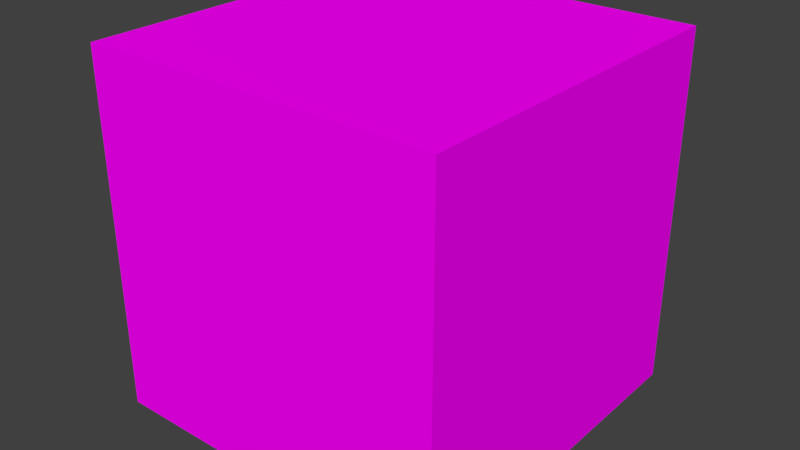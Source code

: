 # Source: CrateCheckPoint.blend  (saved by Blender 2.79.0; exported with 4.5.12 LTS)
import bpy
from mathutils import Matrix  # noqa: F401  (used for matrix-valued properties, if any)

bpy.ops.wm.read_factory_settings(use_empty=True)
scene = bpy.context.scene
scene.name = 'Scene'

# ---- collections
col_collection_1 = bpy.data.collections.new('Collection 1'); scene.collection.children.link(col_collection_1)

# ---- images (referenced by path relative to the original .blend; pixels are not part of the script)
import os
ASSET_DIR = os.environ.get("B2B_ASSET_DIR", "")  # directory of the original .blend (textures are referenced by path, not embedded)
HERE = os.path.dirname(os.path.abspath(__file__))  # packed textures are extracted next to this script under _unpacked/

def load_image(name, relpath, width, height, colorspace="sRGB"):
    """Load a texture the original file referenced (path relative to the .blend, or extracted next to this script)."""
    p = next((c for c in (os.path.join(HERE, relpath), os.path.join(ASSET_DIR, relpath)) if relpath and os.path.exists(c)), "")
    if p:
        img = bpy.data.images.load(p, check_existing=True)
        img.name = name
    else:  # same state as the original file: an image datablock whose file is absent (Cycles renders it pink)
        img = bpy.data.images.new(name, width, height)
        img.source = "FILE"
        img.filepath = "//" + (relpath or name)
    img.colorspace_settings.name = colorspace
    return img
img_cratescrashbandicoot_png = load_image('CratesCrashBandicoot.png', 'CratesCrashBandicoot.png', 1024, 1024, 'sRGB')

# ---- materials (node trees are filled in below, after node groups)
mat_cratestandard = bpy.data.materials.new('CrateStandard')
mat_cratestandard.alpha_threshold = 0.0
mat_cratestandard.roughness = 0.5

# ---- material node trees
mat_cratestandard.use_nodes = True; mat_cratestandard.node_tree.nodes.clear()
_N = mat_cratestandard.node_tree.nodes; _L = mat_cratestandard.node_tree.links
n0 = _N.new('ShaderNodeOutputMaterial'); n0.name = 'Material Output'; n0.location = (300, 300)
n1 = _N.new('ShaderNodeBsdfDiffuse'); n1.name = 'Diffuse BSDF'; n1.location = (10, 300)
n2 = _N.new('ShaderNodeTexImage'); n2.name = 'Image Texture'; n2.location = (-180, 300)
n2.width = 140
n2.image = img_cratescrashbandicoot_png
_L.new(n1.outputs[0], n0.inputs[0])
_L.new(n2.outputs[0], n1.inputs[0])
n0.is_active_output = True

# ---- world
world_world = bpy.data.worlds.new('World'); scene.world = world_world
world_world.color = (0.05088, 0.05088, 0.05088)
world_world.use_sun_shadow = False
world_world.sun_shadow_jitter_overblur = 0.0
world_world.cycles.sampling_method = 'MANUAL'

# ---- meshes
me_cube = bpy.data.meshes.new('Cube')
me_cube.from_pydata([(1.0, 1.0, -1.0), (1.0, -1.0, -1.0), (-1.0, -1.0, -1.0), (-1.0, 1.0, -1.0), (1.0, 1.0, 1.0), (1.0, -1.0, 1.0), (-1.0, -1.0, 1.0), (-1.0, 1.0, 1.0)], [], [(0, 1, 2, 3), (4, 7, 6, 5), (0, 4, 5, 1), (1, 5, 6, 2), (2, 6, 7, 3), (4, 0, 3, 7)])
_uv = me_cube.uv_layers.new(name='UVMap')
_uv.uv.foreach_set('vector', [0.5974, 0.7975, 0.5974, 0.9849, 0.41, 0.9849, 0.41, 0.7975, 0.5974, 0.7975, 0.5974, 0.9849, 0.41, 0.9849, 0.41, 0.7975, 0.5974, 0.7975, 0.5974, 0.9849, 0.41, 0.9849, 0.41, 0.7975, 0.5974, 0.7975, 0.5974, 0.9849, 0.41, 0.9849, 0.41, 0.7975, 0.5974, 0.7975, 0.5974, 0.9849, 0.41, 0.9849, 0.41, 0.7975, 0.5974, 0.7975, 0.5974, 0.9849, 0.41, 0.9849, 0.41, 0.7975])
me_cube.materials.append(mat_cratestandard)
me_cube.use_remesh_preserve_volume = False
me_cube.use_remesh_preserve_attributes = False
me_cube.use_mirror_vertex_groups = False
me_cube.update()

# ---- objects
ob_crate1 = bpy.data.objects.new('Crate1', me_cube)

# ---- transforms, parenting, visibility, modifiers, constraints
ob_crate1.location = (0.0, 0.0, 0.5)
ob_crate1.scale = (0.5, 0.5, 0.5)
ob_crate1.lock_rotations_4d = False
ob_crate1.empty_display_type = 'ARROWS'
ob_crate1.lineart.crease_threshold = 0.0

# ---- collection membership
col_collection_1.objects.link(ob_crate1)

# ---- scene / render settings (as saved in the file)
scene.frame_start = 1; scene.frame_end = 250; scene.frame_set(1)
scene.render.engine = 'CYCLES'
scene.render.resolution_percentage = 50
scene.render.dither_intensity = 0.0
scene.cycles.use_denoising = False
scene.cycles.samples = 128
scene.cycles.sampling_pattern = 'TABULATED_SOBOL'
scene.cycles.use_adaptive_sampling = False
scene.cycles.use_light_tree = False
scene.cycles.blur_glossy = 0.0
scene.cycles.sample_clamp_indirect = 0.0
scene.view_settings.view_transform = 'Standard'
bpy.context.view_layer.update()

# ---- added for rendering (the .blend has no active camera and no usable light): camera, sun
cam_auto = bpy.data.cameras.new('AutoCamera')
cam_auto.lens = 50.0
cam_auto.sensor_width = 36.0
cam_auto.clip_end = 1000.0
ob_auto_camera = bpy.data.objects.new('AutoCamera', cam_auto)
scene.collection.objects.link(ob_auto_camera)
ob_auto_camera.location = (1.60254, -1.92304, 1.78203)
ob_auto_camera.rotation_euler = (1.09748, -7.21219e-08, 0.694738)
scene.camera = ob_auto_camera
light_auto_sun = bpy.data.lights.new('AutoSun', 'SUN')
light_auto_sun.energy = 3.0
light_auto_sun.angle = 0.0523599
ob_auto_sun = bpy.data.objects.new('AutoSun', light_auto_sun)
scene.collection.objects.link(ob_auto_sun)
ob_auto_sun.rotation_euler = (0.872665, 0.174533, 0.523599)
bpy.context.view_layer.update()
